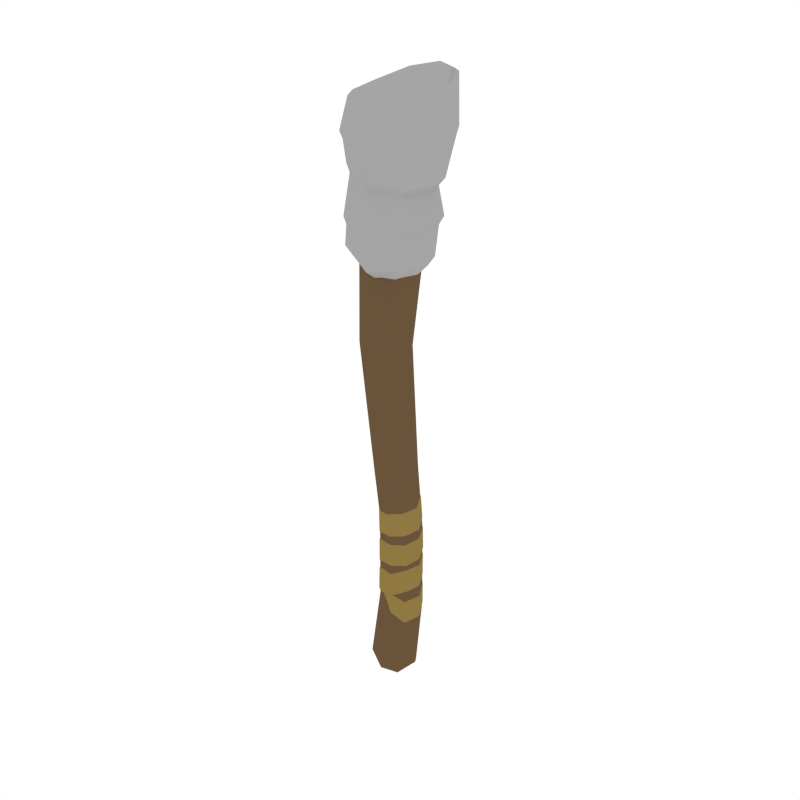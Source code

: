 # Source: WoodenTorch.blend  (saved by Blender 2.79.0; exported with 4.5.12 LTS)
import bpy
from mathutils import Matrix  # noqa: F401  (used for matrix-valued properties, if any)

bpy.ops.wm.read_factory_settings(use_empty=True)
scene = bpy.context.scene
scene.name = 'Scene'

# ---- collections
col_collection_1 = bpy.data.collections.new('Collection 1'); scene.collection.children.link(col_collection_1)

# ---- materials (node trees are filled in below, after node groups)
mat_darkwood = bpy.data.materials.new('DarkWood')
mat_darkwood.alpha_threshold = 0.0
mat_darkwood.diffuse_color = (0.1424, 0.08724, 0.04426, 1.0)
mat_darkwood.roughness = 0.5
mat_lightgrey = bpy.data.materials.new('LightGrey')
mat_lightgrey.alpha_threshold = 0.0
mat_lightgrey.diffuse_color = (0.3757, 0.3757, 0.3757, 1.0)
mat_lightgrey.roughness = 0.5
mat_yellow = bpy.data.materials.new('Yellow')
mat_yellow.alpha_threshold = 0.0
mat_yellow.diffuse_color = (0.2738, 0.1869, 0.0544, 1.0)
mat_yellow.roughness = 0.5

# ---- material node trees

# ---- world
world_world = bpy.data.worlds.new('World'); scene.world = world_world
world_world.color = (1.0, 1.0, 1.0)
world_world.use_sun_shadow = False
world_world.sun_shadow_jitter_overblur = 0.0
world_world.cycles.sampling_method = 'NONE'
world_world.cycles.sample_map_resolution = 256

# ---- meshes
me_cylinder_032 = bpy.data.meshes.new('Cylinder.032')
me_cylinder_032.from_pydata([(-0.04859, 0.06958, 0.7173), (0.00216, 0.08744, 1.389), (0.01069, 0.0492, 0.7173), (0.08769, 0.06183, 1.389), (0.03525, 6.05e-08, 0.7173), (0.1231, 2.928e-09, 1.389), (0.01069, -0.0492, 0.7173), (0.08769, -0.06183, 1.389), (-0.04859, -0.06958, 0.7173), (0.00216, -0.08744, 1.389), (-0.108, -0.0492, 0.7292), (-0.08337, -0.06183, 1.389), (-0.1323, 6.223e-08, 0.7327), (-0.1188, 7.793e-09, 1.389), (-0.108, 0.0492, 0.7292), (-0.08337, 0.06183, 1.389), (-0.01658, 0.06366, 0.3258), (0.03731, 0.04501, 0.3319), (0.05963, 5.658e-08, 0.3344), (0.03731, -0.04501, 0.3319), (-0.01658, -0.06366, 0.3258), (-0.06114, -0.04501, 0.321), (-0.08346, 6.19e-08, 0.3184), (-0.06114, 0.04501, 0.321), (-0.02075, 0.06856, -0.419), (0.0339, 0.04848, -0.4246), (0.06933, 4.705e-08, -0.3918), (0.0339, -0.04848, -0.4246), (-0.02075, -0.06856, -0.419), (-0.0754, -0.04848, -0.3847), (-0.09047, 4.618e-08, -0.3499), (-0.0754, 0.04848, -0.3847), (0.01389, 0.1363, 1.479), (-0.09147, 0.09639, 1.439), (-0.1344, 7.139e-08, 1.431), (0.1201, -0.09639, 1.498), (0.1201, 0.09639, 1.498), (0.1586, 5.435e-08, 1.484), (0.01389, -0.1363, 1.479), (-0.09147, -0.09639, 1.439), (-0.1127, 0.1078, 1.348), (0.005105, 0.1524, 1.345), (-0.1127, -0.1078, 1.348), (-0.1613, 6.417e-08, 1.368), (0.1162, 0.1078, 1.357), (0.1702, 5.486e-08, 1.383), (0.1162, -0.1078, 1.357), (0.005105, -0.1524, 1.345), (0.09178, -0.08457, 1.218), (-0.1452, 5.914e-08, 1.296), (-0.1116, 0.08457, 1.258), (-0.0306, 0.1196, 1.233), (-0.0306, -0.1196, 1.233), (-0.1116, -0.08457, 1.258), (0.09178, 0.08457, 1.218), (0.1292, 6.276e-08, 1.226), (-0.117, 0.09483, 1.113), (-0.01124, -0.1341, 1.088), (0.08238, -0.09483, 1.108), (-0.117, -0.09483, 1.113), (-0.156, 6.062e-08, 1.142), (0.1278, 5.518e-08, 1.134), (-0.01124, 0.1341, 1.088), (0.08238, 0.09483, 1.108), (-0.1284, 0.07832, 1.023), (-0.1625, 5.816e-08, 1.033), (-0.1284, -0.07832, 1.023), (-0.02307, -0.1108, 0.9773), (0.06503, -0.07832, 0.9919), (0.1004, 5.8e-08, 0.9942), (0.06503, 0.07832, 0.9919), (-0.02307, 0.1108, 0.9773), (0.02351, 0.04505, 0.9399), (-0.02555, 0.06371, 0.9435), (0.04383, 6.446e-08, 0.9384), (-0.09494, 6.619e-08, 0.9486), (-0.07461, -0.04505, 0.9471), (0.02351, -0.04505, 0.9399), (-0.02555, -0.06371, 0.9435), (-0.07461, 0.04505, 0.9471), (0.07594, 0.07662, 1.196), (-0.1377, 6.249e-08, 1.263), (-0.03293, 0.1084, 1.208), (0.11, 6.517e-08, 1.204), (0.07594, -0.07662, 1.196), (-0.03293, -0.1084, 1.208), (-0.107, 0.07662, 1.231), (-0.107, -0.07662, 1.231), (-0.1142, -0.08716, 1.088), (-0.01609, -0.1233, 1.064), (0.07055, 0.08716, 1.083), (-0.1502, 6.196e-08, 1.114), (-0.01609, 0.1233, 1.064), (0.1122, 5.719e-08, 1.105), (-0.1142, 0.08716, 1.088), (0.07055, -0.08716, 1.083), (-0.1064, -0.1016, 1.324), (-0.1519, 6.595e-08, 1.345), (0.1618, 5.806e-08, 1.352), (0.003674, -0.1437, 1.32), (-0.1064, 0.1016, 1.324), (0.1113, -0.1016, 1.329), (0.1113, 0.1016, 1.329), (0.003674, 0.1437, 1.32), (0.1016, 0.09956, 1.504), (0.01767, 0.1311, 1.49), (-0.1216, 0.01503, 1.443), (-0.08748, -0.08136, 1.452), (0.01748, -0.1129, 1.495), (0.1233, -0.08136, 1.515), (-0.06556, 0.09956, 1.458), (0.1537, -0.005223, 1.504), (0.1217, 0.01503, 1.534), (-0.08689, 0.01503, 1.461), (0.01696, 0.02342, 1.509), (0.01658, 0.06134, -0.1741), (0.01448, 0.05999, 0.1182), (0.06056, 0.04232, 0.1063), (0.0607, 0.04344, -0.1857), (0.0812, 4.809e-08, 0.09869), (0.08444, 4.444e-08, -0.1941), (0.06056, -0.04232, 0.1063), (0.0607, -0.04344, -0.1857), (0.01448, -0.05999, 0.1182), (0.01658, -0.06134, -0.1741), (-0.04109, -0.04293, 0.1554), (-0.04159, -0.04369, -0.1356), (-0.06561, 5.501e-08, 0.1753), (-0.06297, 4.711e-08, -0.1165), (-0.04109, 0.04293, 0.1554), (-0.04159, 0.04369, -0.1356), (-0.00763, -0.04001, -0.06751), (-0.03426, -0.04723, -0.1073), (0.01415, -0.06416, -0.1066), (0.01648, -0.0643, -0.1671), (0.06054, -0.04566, -0.1288), (0.06021, -0.04532, -0.2044), (0.08418, -0.0004762, -0.1179), (0.08533, -0.000971, -0.1927), (0.06169, 0.04443, -0.09947), (0.06186, 0.04448, -0.1758), (0.01354, 0.06366, -0.0816), (0.01306, 0.06374, -0.158), (-0.04342, 0.04473, -0.06532), (-0.04456, 0.04504, -0.143), (-0.06578, -0.0005727, -0.0528), (-0.06679, -0.0006562, -0.1301), (-0.04305, -0.04507, -0.0408), (-0.04409, -0.04632, -0.1174), (0.01549, -0.06076, -0.03072), (0.01382, -0.0651, -0.1077), (0.06217, -0.0433, -0.00784), (0.06275, -0.04315, -0.08432), (0.08294, 0.00011, -0.0002217), (0.08378, -0.0001987, -0.07648), (0.06157, 0.04373, 0.01239), (0.06115, 0.04422, -0.06403), (0.01512, 0.06116, 0.0267), (0.0148, 0.06159, -0.04966), (-0.04316, 0.044, 0.04232), (-0.04351, 0.04381, -0.03404), (-0.06487, 0.0002581, 0.05421), (-0.064, 0.0002076, -0.02205), (-0.04269, -0.04448, 0.06694), (-0.04284, -0.04467, -0.009426), (0.01532, -0.06078, 0.07835), (0.01504, -0.06088, 0.001987), (0.06304, -0.04161, 0.08741), (0.06247, -0.04234, 0.01112), (0.08249, 0.0005028, 0.1001), (0.08251, 0.0001942, 0.02421), (0.06104, 0.04286, 0.1119), (0.06243, 0.04325, 0.03682), (0.0126, 0.06074, 0.1209), (0.01281, 0.0614, 0.04521), (-0.04143, 0.04335, 0.1432), (-0.04178, 0.04316, 0.06683), (-0.06999, -0.00344, 0.1555), (-0.06714, -0.002098, 0.08067), (-0.0429, -0.04492, 0.1734), (-0.04349, -0.0432, 0.09575), (0.007232, -0.06288, 0.1861), (0.01417, -0.0623, 0.1103), (0.05283, -0.04525, 0.1968), (0.05945, -0.04362, 0.1211), (0.07281, -0.0003097, 0.2071), (0.07927, 0.0007683, 0.1313), (0.04884, 0.04687, 0.2188), (0.05627, 0.04572, 0.1432), (0.001048, 0.06363, 0.2319), (0.01026, 0.06177, 0.1557), (-0.05245, 0.04682, 0.2527), (-0.04521, 0.04331, 0.1772), (-0.0742, -0.004188, 0.228), (-0.06641, -0.0004986, 0.145), (-0.06804, -0.009931, 0.2035), (-0.06271, -0.005892, 0.1359), (-0.005892, -0.0354, -0.06012), (-0.02942, -0.04178, -0.1314), (0.01335, -0.05674, -0.09921), (0.01268, -0.05711, -0.1974), (0.05434, -0.0404, -0.1215), (0.05405, -0.04009, -0.224), (0.07524, -0.00047, -0.1105), (0.07625, -0.0009072, -0.2151), (0.05536, 0.03921, -0.0921), (0.05551, 0.03925, -0.1988), (0.01282, 0.0562, -0.07422), (0.01239, 0.05627, -0.1803), (-0.03752, 0.03947, -0.05792), (-0.03853, 0.03975, -0.1709), (-0.05727, -0.0005552, -0.0454), (-0.05817, -0.000629, -0.1567), (-0.03719, -0.03988, -0.03339), (-0.03811, -0.04098, -0.1426), (0.01454, -0.05374, -0.0233), (0.01306, -0.05757, -0.1318), (0.05578, -0.03831, -0.0004022), (0.0563, -0.03818, -0.106), (0.07414, 4.802e-05, 0.007222), (0.07488, -0.0002247, -0.09731), (0.05525, 0.03859, 0.01984), (0.05488, 0.03903, -0.08354), (0.01421, 0.054, 0.03416), (0.01393, 0.05437, -0.06764), (-0.03728, 0.03883, 0.0498), (-0.0376, 0.03866, -0.05035), (-0.05647, 0.0001789, 0.0617), (-0.0557, 0.0001342, -0.03709), (-0.03687, -0.03935, 0.07443), (-0.037, -0.03952, -0.02312), (0.01438, -0.05376, 0.08585), (0.01414, -0.05385, -0.01049), (0.05655, -0.03682, 0.09492), (0.05605, -0.03746, -0.0003853), (0.07374, 0.0003951, 0.1077), (0.07376, 0.0001225, 0.01409), (0.05478, 0.03782, 0.1194), (0.05602, 0.03816, 0.02805), (0.01199, 0.05362, 0.1284), (0.01217, 0.0542, 0.03734), (-0.03576, 0.03826, 0.1507), (-0.03607, 0.03809, 0.06125), (-0.061, -0.003089, 0.163), (-0.05848, -0.001903, 0.07656), (-0.03706, -0.03974, 0.181), (-0.03758, -0.03822, 0.09325), (0.00724, -0.05561, 0.1937), (0.01337, -0.0551, 0.1094), (0.04754, -0.04003, 0.2044), (0.05339, -0.0386, 0.1213), (0.06519, -0.0003228, 0.2147), (0.07089, 0.0006297, 0.1326), (0.04401, 0.04137, 0.2265), (0.05057, 0.04035, 0.1457), (0.001776, 0.05617, 0.2395), (0.009916, 0.05454, 0.1596), (-0.0455, 0.04132, 0.2603), (-0.0391, 0.03822, 0.1834), (-0.06472, -0.00375, 0.2356), (-0.05783, -0.0004897, 0.1477), (-0.05927, -0.008824, 0.2111), (-0.05456, -0.005255, 0.1377)], [], [(0, 1, 3, 2), (2, 3, 5, 4), (4, 5, 7, 6), (6, 7, 9, 8), (8, 9, 11, 10), (10, 11, 13, 12), (3, 1, 15, 13, 11, 9, 7, 5), (12, 13, 15, 14), (14, 15, 1, 0), (4, 6, 19, 18), (128, 130, 31, 30), (10, 12, 22, 21), (6, 8, 20, 19), (12, 14, 23, 22), (2, 4, 18, 17), (8, 10, 21, 20), (14, 0, 16, 23), (0, 2, 17, 16), (23, 16, 116, 129), (124, 126, 29, 28), (120, 122, 27, 26), (126, 128, 30, 29), (122, 124, 28, 27), (130, 115, 24, 31), (118, 120, 26, 25), (24, 27, 28, 31), (115, 118, 25, 24), (21, 22, 127, 125), (19, 20, 123, 121), (17, 18, 119, 117), (22, 23, 129, 127), (20, 21, 125, 123), (18, 19, 121, 119), (31, 28, 29, 30), (27, 24, 25, 26), (82, 86, 50, 51), (34, 39, 107, 106), (46, 45, 37, 35), (83, 80, 54, 55), (41, 40, 33, 32), (97, 96, 42, 43), (94, 91, 60, 56), (86, 81, 49, 50), (47, 46, 35, 38), (42, 47, 38, 39), (87, 85, 52, 53), (80, 82, 51, 54), (44, 41, 32, 36), (40, 43, 34, 33), (45, 44, 36, 37), (43, 42, 39, 34), (68, 67, 78, 77), (85, 84, 48, 52), (91, 88, 59, 60), (84, 83, 55, 48), (93, 90, 63, 61), (90, 92, 62, 63), (92, 94, 56, 62), (95, 93, 61, 58), (81, 87, 53, 49), (102, 103, 41, 44), (89, 95, 58, 57), (88, 89, 57, 59), (99, 101, 46, 47), (98, 102, 44, 45), (100, 97, 43, 40), (103, 100, 40, 41), (96, 99, 47, 42), (101, 98, 45, 46), (72, 74, 77, 78, 76, 75, 79, 73), (67, 66, 76, 78), (66, 65, 75, 76), (71, 70, 72, 73), (65, 64, 79, 75), (64, 71, 73, 79), (69, 68, 77, 74), (70, 69, 74, 72), (60, 59, 87, 81), (58, 61, 83, 84), (57, 58, 84, 85), (63, 62, 82, 80), (59, 57, 85, 87), (56, 60, 81, 86), (61, 63, 80, 83), (62, 56, 86, 82), (66, 67, 89, 88), (67, 68, 95, 89), (68, 69, 93, 95), (71, 64, 94, 92), (70, 71, 92, 90), (69, 70, 90, 93), (65, 66, 88, 91), (64, 65, 91, 94), (48, 55, 98, 101), (53, 52, 99, 96), (51, 50, 100, 103), (50, 49, 97, 100), (55, 54, 102, 98), (52, 48, 101, 99), (54, 51, 103, 102), (49, 53, 96, 97), (37, 36, 104, 111), (36, 32, 105, 104), (33, 34, 106, 110), (35, 37, 111, 109), (38, 35, 109, 108), (32, 33, 110, 105), (39, 38, 108, 107), (104, 112, 111), (111, 112, 109), (107, 113, 106), (113, 110, 106), (108, 114, 113, 107), (114, 105, 110, 113), (109, 112, 114, 108), (112, 104, 105, 114), (116, 117, 118, 115), (117, 119, 120, 118), (119, 121, 122, 120), (121, 123, 124, 122), (123, 125, 126, 124), (125, 127, 128, 126), (127, 129, 130, 128), (129, 116, 115, 130), (16, 17, 117, 116), (132, 134, 133, 131), (134, 136, 135, 133), (136, 138, 137, 135), (138, 140, 139, 137), (150, 152, 151, 149), (142, 144, 143, 141), (144, 146, 145, 143), (146, 148, 147, 145), (148, 150, 149, 147), (152, 154, 153, 151), (154, 156, 155, 153), (156, 158, 157, 155), (158, 160, 159, 157), (160, 162, 161, 159), (162, 164, 163, 161), (164, 166, 165, 163), (166, 168, 167, 165), (168, 170, 169, 167), (170, 172, 171, 169), (172, 174, 173, 171), (176, 178, 177, 175), (178, 180, 179, 177), (180, 182, 181, 179), (182, 184, 183, 181), (184, 186, 185, 183), (186, 188, 187, 185), (188, 190, 189, 187), (192, 194, 193, 191), (194, 196, 195, 193), (140, 142, 141, 139), (174, 176, 175, 173), (190, 192, 191, 189), (171, 173, 239, 237), (145, 147, 213, 211), (174, 172, 238, 240), (148, 146, 212, 214), (173, 175, 241, 239), (147, 149, 215, 213), (176, 174, 240, 242), (150, 148, 214, 216), (175, 177, 243, 241), (149, 151, 217, 215), (178, 176, 242, 244), (152, 150, 216, 218), (177, 179, 245, 243), (151, 153, 219, 217), (180, 178, 244, 246), (154, 152, 218, 220), (179, 181, 247, 245), (153, 155, 221, 219), (182, 180, 246, 248), (156, 154, 220, 222), (181, 183, 249, 247), (155, 157, 223, 221), (184, 182, 248, 250), (158, 156, 222, 224), (183, 185, 251, 249), (157, 159, 225, 223), (131, 133, 199, 197), (186, 184, 250, 252), (160, 158, 224, 226), (134, 132, 198, 200), (185, 187, 253, 251), (159, 161, 227, 225), (133, 135, 201, 199), (188, 186, 252, 254), (162, 160, 226, 228), (136, 134, 200, 202), (187, 189, 255, 253), (161, 163, 229, 227), (135, 137, 203, 201), (190, 188, 254, 256), (164, 162, 228, 230), (138, 136, 202, 204), (189, 191, 257, 255), (163, 165, 231, 229), (137, 139, 205, 203), (192, 190, 256, 258), (166, 164, 230, 232), (140, 138, 204, 206), (191, 193, 259, 257), (165, 167, 233, 231), (139, 141, 207, 205), (194, 192, 258, 260), (168, 166, 232, 234), (142, 140, 206, 208), (193, 195, 261, 259), (167, 169, 235, 233), (141, 143, 209, 207), (196, 194, 260, 262), (170, 168, 234, 236), (144, 142, 208, 210), (169, 171, 237, 235), (143, 145, 211, 209), (172, 170, 236, 238), (146, 144, 210, 212), (196, 262, 261, 195)])
me_cylinder_032.polygons.foreach_set('material_index', [0, 0, 0, 0, 0, 0, 0, 0, 0, 0, 0, 0, 0, 0, 0, 0, 0, 0, 0, 0, 0, 0, 0, 0, 0, 0, 0, 0, 0, 0, 0, 0, 0, 0, 0, 1, 1, 1, 1, 1, 1, 1, 1, 1, 1, 1, 1, 1, 1, 1, 1, 1, 1, 1, 1, 1, 1, 1, 1, 1, 1, 1, 1, 1, 1, 1, 1, 1, 1, 1, 1, 1, 1, 1, 1, 1, 1, 1, 1, 1, 1, 1, 1, 1, 1, 1, 1, 1, 1, 1, 1, 1, 1, 1, 1, 1, 1, 1, 1, 1, 1, 1, 1, 1, 1, 1, 1, 1, 1, 1, 1, 1, 1, 1, 1, 1, 0, 0, 0, 0, 0, 0, 0, 0, 0, 2, 2, 2, 2, 2, 2, 2, 2, 2, 2, 2, 2, 2, 2, 2, 2, 2, 2, 2, 2, 2, 2, 2, 2, 2, 2, 2, 2, 2, 2, 2, 2, 2, 2, 2, 2, 2, 2, 2, 2, 2, 2, 2, 2, 2, 2, 2, 2, 2, 2, 2, 2, 2, 2, 2, 2, 2, 2, 2, 2, 2, 2, 2, 2, 2, 2, 2, 2, 2, 2, 2, 2, 2, 2, 2, 2, 2, 2, 2, 2, 2, 2, 2, 2, 2, 2, 2, 2, 2, 2, 2, 2, 2, 2, 2, 2, 2])
me_cylinder_032.materials.append(mat_darkwood)
me_cylinder_032.materials.append(mat_lightgrey)
me_cylinder_032.materials.append(mat_yellow)
me_cylinder_032.use_remesh_preserve_volume = False
me_cylinder_032.use_remesh_preserve_attributes = False
me_cylinder_032.use_mirror_vertex_groups = False
me_cylinder_032.update()

# ---- objects
ob_woodentorch = bpy.data.objects.new('WoodenTorch', me_cylinder_032)

# ---- transforms, parenting, visibility, modifiers, constraints
ob_woodentorch.location = (0.0, 0.0, 0.0)
ob_woodentorch.scale = (1.374, 1.374, 1.374)
ob_woodentorch.lineart.crease_threshold = 0.0

# ---- collection membership
col_collection_1.objects.link(ob_woodentorch)

# ---- scene / render settings (as saved in the file)
scene.frame_start = 1; scene.frame_end = 250; scene.frame_set(0)
scene.render.engine = 'CYCLES'
scene.render.resolution_x = 1000
scene.render.resolution_y = 1000
scene.render.dither_intensity = 0.0
scene.cycles.samples = 200
scene.cycles.sampling_pattern = 'TABULATED_SOBOL'
scene.cycles.light_sampling_threshold = 0.0
scene.cycles.use_adaptive_sampling = False
scene.cycles.use_light_tree = False
scene.cycles.caustics_reflective = False
scene.cycles.caustics_refractive = False
scene.cycles.blur_glossy = 0.0
scene.cycles.max_bounces = 2
scene.cycles.pixel_filter_type = 'GAUSSIAN'
scene.cycles.sample_clamp_indirect = 0.0
scene.view_settings.view_transform = 'Standard'
bpy.context.view_layer.update()

# ---- added for rendering (the .blend has no active camera): camera
cam_auto = bpy.data.cameras.new('AutoCamera')
cam_auto.lens = 50.0
cam_auto.sensor_width = 36.0
cam_auto.clip_end = 1000.0
ob_auto_camera = bpy.data.objects.new('AutoCamera', cam_auto)
scene.collection.objects.link(ob_auto_camera)
ob_auto_camera.location = (2.55994, -3.06558, 2.80561)
ob_auto_camera.rotation_euler = (1.09748, -7.21219e-08, 0.694738)
scene.camera = ob_auto_camera
bpy.context.view_layer.update()
